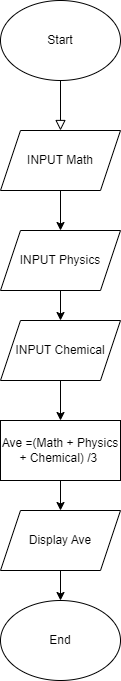

The diagram above was exported from draw.io. Its source (the exported page's mxGraphModel, read from the mxfile embedded in the PNG):
<mxGraphModel dx="1050" dy="549" grid="1" gridSize="10" guides="1" tooltips="1" connect="1" arrows="1" fold="1" page="1" pageScale="1" pageWidth="827" pageHeight="1169" math="0" shadow="0">
  <root>
    <mxCell id="WIyWlLk6GJQsqaUBKTNV-0" />
    <mxCell id="WIyWlLk6GJQsqaUBKTNV-1" parent="WIyWlLk6GJQsqaUBKTNV-0" />
    <mxCell id="WIyWlLk6GJQsqaUBKTNV-2" value="" style="rounded=0;html=1;jettySize=auto;orthogonalLoop=1;fontSize=11;endArrow=block;endFill=0;endSize=8;strokeWidth=1;shadow=0;labelBackgroundColor=none;edgeStyle=orthogonalEdgeStyle;" parent="WIyWlLk6GJQsqaUBKTNV-1" edge="1">
      <mxGeometry relative="1" as="geometry">
        <mxPoint x="220" y="120" as="sourcePoint" />
        <mxPoint x="220" y="170" as="targetPoint" />
      </mxGeometry>
    </mxCell>
    <mxCell id="QMqK8tRwDKWknTxaCD9n-0" value="Start" style="ellipse;whiteSpace=wrap;html=1;" vertex="1" parent="WIyWlLk6GJQsqaUBKTNV-1">
      <mxGeometry x="160" y="40" width="120" height="80" as="geometry" />
    </mxCell>
    <mxCell id="QMqK8tRwDKWknTxaCD9n-1" value="End" style="ellipse;whiteSpace=wrap;html=1;" vertex="1" parent="WIyWlLk6GJQsqaUBKTNV-1">
      <mxGeometry x="160" y="640" width="120" height="80" as="geometry" />
    </mxCell>
    <mxCell id="QMqK8tRwDKWknTxaCD9n-2" value="INPUT Chemical" style="shape=parallelogram;perimeter=parallelogramPerimeter;whiteSpace=wrap;html=1;fixedSize=1;" vertex="1" parent="WIyWlLk6GJQsqaUBKTNV-1">
      <mxGeometry x="160" y="360" width="120" height="60" as="geometry" />
    </mxCell>
    <mxCell id="QMqK8tRwDKWknTxaCD9n-5" value="INPUT Physics" style="shape=parallelogram;perimeter=parallelogramPerimeter;whiteSpace=wrap;html=1;fixedSize=1;" vertex="1" parent="WIyWlLk6GJQsqaUBKTNV-1">
      <mxGeometry x="160" y="270" width="120" height="60" as="geometry" />
    </mxCell>
    <mxCell id="QMqK8tRwDKWknTxaCD9n-6" value="INPUT Math" style="shape=parallelogram;perimeter=parallelogramPerimeter;whiteSpace=wrap;html=1;fixedSize=1;" vertex="1" parent="WIyWlLk6GJQsqaUBKTNV-1">
      <mxGeometry x="160" y="170" width="120" height="60" as="geometry" />
    </mxCell>
    <mxCell id="QMqK8tRwDKWknTxaCD9n-10" value="Ave =(Math + Physics + Chemical) /3&amp;nbsp;" style="rounded=0;whiteSpace=wrap;html=1;" vertex="1" parent="WIyWlLk6GJQsqaUBKTNV-1">
      <mxGeometry x="160" y="460" width="120" height="60" as="geometry" />
    </mxCell>
    <mxCell id="QMqK8tRwDKWknTxaCD9n-11" value="Display Ave" style="shape=parallelogram;perimeter=parallelogramPerimeter;whiteSpace=wrap;html=1;fixedSize=1;" vertex="1" parent="WIyWlLk6GJQsqaUBKTNV-1">
      <mxGeometry x="160" y="550" width="120" height="60" as="geometry" />
    </mxCell>
    <mxCell id="QMqK8tRwDKWknTxaCD9n-12" value="" style="endArrow=classic;html=1;rounded=0;exitX=0.5;exitY=1;exitDx=0;exitDy=0;entryX=0.5;entryY=0;entryDx=0;entryDy=0;" edge="1" parent="WIyWlLk6GJQsqaUBKTNV-1" source="QMqK8tRwDKWknTxaCD9n-6" target="QMqK8tRwDKWknTxaCD9n-5">
      <mxGeometry width="50" height="50" relative="1" as="geometry">
        <mxPoint x="390" y="260" as="sourcePoint" />
        <mxPoint x="440" y="210" as="targetPoint" />
      </mxGeometry>
    </mxCell>
    <mxCell id="QMqK8tRwDKWknTxaCD9n-13" value="" style="endArrow=classic;html=1;rounded=0;exitX=0.5;exitY=1;exitDx=0;exitDy=0;entryX=0.5;entryY=0;entryDx=0;entryDy=0;" edge="1" parent="WIyWlLk6GJQsqaUBKTNV-1" source="QMqK8tRwDKWknTxaCD9n-5" target="QMqK8tRwDKWknTxaCD9n-2">
      <mxGeometry width="50" height="50" relative="1" as="geometry">
        <mxPoint x="230" y="240" as="sourcePoint" />
        <mxPoint x="230" y="280" as="targetPoint" />
      </mxGeometry>
    </mxCell>
    <mxCell id="QMqK8tRwDKWknTxaCD9n-14" value="" style="endArrow=classic;html=1;rounded=0;exitX=0.5;exitY=1;exitDx=0;exitDy=0;entryX=0.5;entryY=0;entryDx=0;entryDy=0;" edge="1" parent="WIyWlLk6GJQsqaUBKTNV-1" source="QMqK8tRwDKWknTxaCD9n-2" target="QMqK8tRwDKWknTxaCD9n-10">
      <mxGeometry width="50" height="50" relative="1" as="geometry">
        <mxPoint x="240" y="250" as="sourcePoint" />
        <mxPoint x="240" y="290" as="targetPoint" />
      </mxGeometry>
    </mxCell>
    <mxCell id="QMqK8tRwDKWknTxaCD9n-15" value="" style="endArrow=classic;html=1;rounded=0;exitX=0.5;exitY=1;exitDx=0;exitDy=0;" edge="1" parent="WIyWlLk6GJQsqaUBKTNV-1" source="QMqK8tRwDKWknTxaCD9n-10" target="QMqK8tRwDKWknTxaCD9n-11">
      <mxGeometry width="50" height="50" relative="1" as="geometry">
        <mxPoint x="250" y="260" as="sourcePoint" />
        <mxPoint x="250" y="300" as="targetPoint" />
      </mxGeometry>
    </mxCell>
    <mxCell id="QMqK8tRwDKWknTxaCD9n-16" value="" style="endArrow=classic;html=1;rounded=0;exitX=0.5;exitY=1;exitDx=0;exitDy=0;entryX=0.5;entryY=0;entryDx=0;entryDy=0;" edge="1" parent="WIyWlLk6GJQsqaUBKTNV-1" source="QMqK8tRwDKWknTxaCD9n-11" target="QMqK8tRwDKWknTxaCD9n-1">
      <mxGeometry width="50" height="50" relative="1" as="geometry">
        <mxPoint x="260" y="270" as="sourcePoint" />
        <mxPoint x="260" y="310" as="targetPoint" />
      </mxGeometry>
    </mxCell>
  </root>
</mxGraphModel>